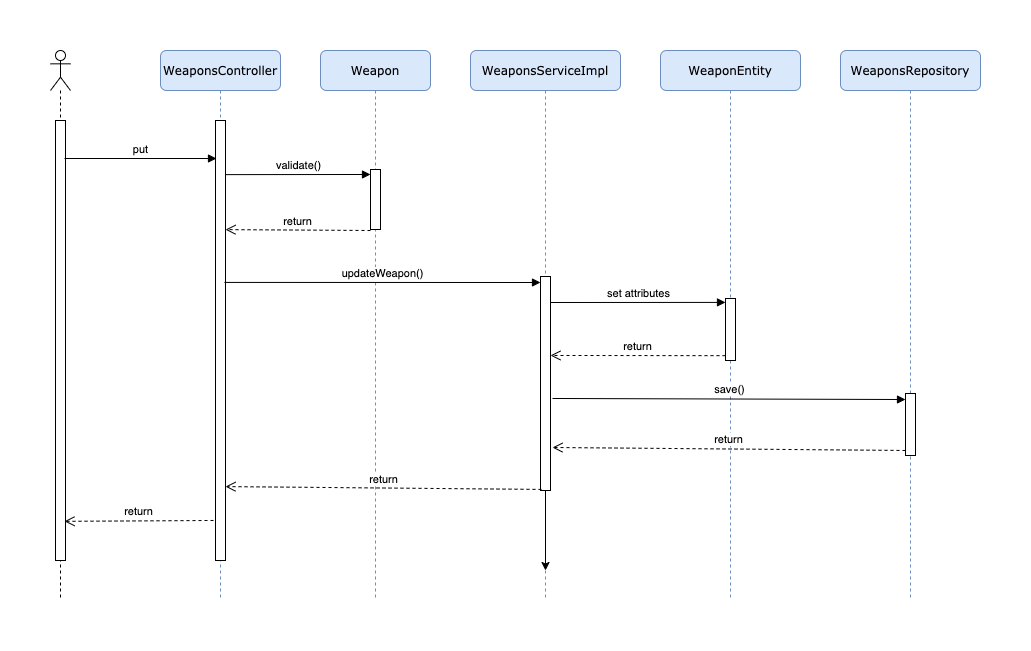

The diagram above was exported from draw.io. Its source (the exported page's mxGraphModel, read from the mxfile embedded in the PNG):
<mxGraphModel dx="1298" dy="731" grid="1" gridSize="10" guides="1" tooltips="1" connect="1" arrows="1" fold="1" page="1" pageScale="1" pageWidth="1100" pageHeight="850" background="#ffffff" math="0" shadow="0">
  <root>
    <mxCell id="0" />
    <mxCell id="1" parent="0" />
    <mxCell id="7baba1c4bc27f4b0-2" value="WeaponsServiceImpl" style="shape=umlLifeline;perimeter=lifelinePerimeter;whiteSpace=wrap;html=1;container=1;collapsible=0;recursiveResize=0;outlineConnect=0;rounded=1;shadow=0;comic=0;labelBackgroundColor=none;strokeWidth=1;fontFamily=Verdana;fontSize=12;align=center;fillColor=#dae8fc;strokeColor=#6c8ebf;" parent="1" vertex="1">
      <mxGeometry x="500" y="90" width="150" height="550" as="geometry" />
    </mxCell>
    <mxCell id="7baba1c4bc27f4b0-3" value="WeaponsRepository" style="shape=umlLifeline;perimeter=lifelinePerimeter;whiteSpace=wrap;html=1;container=1;collapsible=0;recursiveResize=0;outlineConnect=0;rounded=1;shadow=0;comic=0;labelBackgroundColor=none;strokeWidth=1;fontFamily=Verdana;fontSize=12;align=center;fillColor=#dae8fc;strokeColor=#6c8ebf;" parent="1" vertex="1">
      <mxGeometry x="870" y="90" width="140" height="550" as="geometry" />
    </mxCell>
    <mxCell id="5rRgPjy6jJg0etSH70lu-17" value="" style="html=1;points=[];perimeter=orthogonalPerimeter;" parent="7baba1c4bc27f4b0-3" vertex="1">
      <mxGeometry x="65" y="343" width="10" height="62" as="geometry" />
    </mxCell>
    <mxCell id="7baba1c4bc27f4b0-8" value="WeaponsController" style="shape=umlLifeline;perimeter=lifelinePerimeter;whiteSpace=wrap;html=1;container=1;collapsible=0;recursiveResize=0;outlineConnect=0;rounded=1;shadow=0;comic=0;labelBackgroundColor=none;strokeWidth=1;fontFamily=Verdana;fontSize=12;align=center;fillColor=#dae8fc;strokeColor=#6c8ebf;" parent="1" vertex="1">
      <mxGeometry x="190" y="90" width="120" height="550" as="geometry" />
    </mxCell>
    <mxCell id="5rRgPjy6jJg0etSH70lu-3" value="" style="html=1;points=[];perimeter=orthogonalPerimeter;" parent="7baba1c4bc27f4b0-8" vertex="1">
      <mxGeometry x="55" y="70" width="10" height="440" as="geometry" />
    </mxCell>
    <mxCell id="5rRgPjy6jJg0etSH70lu-1" value="" style="shape=umlLifeline;participant=umlActor;perimeter=lifelinePerimeter;whiteSpace=wrap;html=1;container=1;collapsible=0;recursiveResize=0;verticalAlign=top;spacingTop=36;labelBackgroundColor=#ffffff;outlineConnect=0;" parent="1" vertex="1">
      <mxGeometry x="80" y="90" width="20" height="550" as="geometry" />
    </mxCell>
    <mxCell id="5rRgPjy6jJg0etSH70lu-2" value="" style="html=1;points=[];perimeter=orthogonalPerimeter;" parent="5rRgPjy6jJg0etSH70lu-1" vertex="1">
      <mxGeometry x="5" y="70" width="10" height="440" as="geometry" />
    </mxCell>
    <mxCell id="5rRgPjy6jJg0etSH70lu-4" value="put" style="html=1;verticalAlign=bottom;endArrow=block;" parent="1" edge="1">
      <mxGeometry width="80" relative="1" as="geometry">
        <mxPoint x="94" y="198" as="sourcePoint" />
        <mxPoint x="246" y="198" as="targetPoint" />
      </mxGeometry>
    </mxCell>
    <mxCell id="5rRgPjy6jJg0etSH70lu-5" value="Weapon" style="shape=umlLifeline;perimeter=lifelinePerimeter;whiteSpace=wrap;html=1;container=1;collapsible=0;recursiveResize=0;outlineConnect=0;rounded=1;shadow=0;comic=0;labelBackgroundColor=none;strokeWidth=1;fontFamily=Verdana;fontSize=12;align=center;fillColor=#dae8fc;strokeColor=#6c8ebf;" parent="1" vertex="1">
      <mxGeometry x="350" y="90" width="110" height="550" as="geometry" />
    </mxCell>
    <mxCell id="5rRgPjy6jJg0etSH70lu-7" value="" style="html=1;points=[];perimeter=orthogonalPerimeter;" parent="5rRgPjy6jJg0etSH70lu-5" vertex="1">
      <mxGeometry x="50" y="119" width="10" height="60" as="geometry" />
    </mxCell>
    <mxCell id="5rRgPjy6jJg0etSH70lu-8" value="validate()" style="html=1;verticalAlign=bottom;endArrow=block;exitX=1;exitY=0.123;exitDx=0;exitDy=0;exitPerimeter=0;entryX=0;entryY=0.083;entryDx=0;entryDy=0;entryPerimeter=0;" parent="1" source="5rRgPjy6jJg0etSH70lu-3" target="5rRgPjy6jJg0etSH70lu-7" edge="1">
      <mxGeometry width="80" relative="1" as="geometry">
        <mxPoint x="420" y="370" as="sourcePoint" />
        <mxPoint x="500" y="370" as="targetPoint" />
      </mxGeometry>
    </mxCell>
    <mxCell id="5rRgPjy6jJg0etSH70lu-9" value="return" style="html=1;verticalAlign=bottom;endArrow=open;dashed=1;endSize=8;entryX=1;entryY=0.248;entryDx=0;entryDy=0;entryPerimeter=0;" parent="1" target="5rRgPjy6jJg0etSH70lu-3" edge="1">
      <mxGeometry relative="1" as="geometry">
        <mxPoint x="400" y="270" as="sourcePoint" />
        <mxPoint x="320" y="270" as="targetPoint" />
      </mxGeometry>
    </mxCell>
    <mxCell id="5rRgPjy6jJg0etSH70lu-28" value="" style="edgeStyle=orthogonalEdgeStyle;rounded=0;orthogonalLoop=1;jettySize=auto;html=1;" parent="1" source="5rRgPjy6jJg0etSH70lu-10" edge="1">
      <mxGeometry relative="1" as="geometry">
        <mxPoint x="575" y="610" as="targetPoint" />
      </mxGeometry>
    </mxCell>
    <mxCell id="5rRgPjy6jJg0etSH70lu-10" value="" style="html=1;points=[];perimeter=orthogonalPerimeter;" parent="1" vertex="1">
      <mxGeometry x="570" y="316" width="10" height="214" as="geometry" />
    </mxCell>
    <mxCell id="5rRgPjy6jJg0etSH70lu-11" value="updateWeapon()" style="html=1;verticalAlign=bottom;endArrow=block;exitX=0.9;exitY=0.368;exitDx=0;exitDy=0;exitPerimeter=0;" parent="1" source="5rRgPjy6jJg0etSH70lu-3" edge="1">
      <mxGeometry width="80" relative="1" as="geometry">
        <mxPoint x="260" y="322" as="sourcePoint" />
        <mxPoint x="570" y="322" as="targetPoint" />
      </mxGeometry>
    </mxCell>
    <mxCell id="5rRgPjy6jJg0etSH70lu-13" value="WeaponEntity" style="shape=umlLifeline;perimeter=lifelinePerimeter;whiteSpace=wrap;html=1;container=1;collapsible=0;recursiveResize=0;outlineConnect=0;rounded=1;shadow=0;comic=0;labelBackgroundColor=none;strokeWidth=1;fontFamily=Verdana;fontSize=12;align=center;fillColor=#dae8fc;strokeColor=#6c8ebf;" parent="1" vertex="1">
      <mxGeometry x="690" y="90" width="140" height="550" as="geometry" />
    </mxCell>
    <mxCell id="5rRgPjy6jJg0etSH70lu-14" value="" style="html=1;points=[];perimeter=orthogonalPerimeter;" parent="5rRgPjy6jJg0etSH70lu-13" vertex="1">
      <mxGeometry x="65" y="248" width="10" height="62" as="geometry" />
    </mxCell>
    <mxCell id="5rRgPjy6jJg0etSH70lu-15" value="set attributes" style="html=1;verticalAlign=bottom;endArrow=block;entryX=0;entryY=0.063;entryDx=0;entryDy=0;entryPerimeter=0;" parent="1" target="5rRgPjy6jJg0etSH70lu-14" edge="1">
      <mxGeometry width="80" relative="1" as="geometry">
        <mxPoint x="580" y="342" as="sourcePoint" />
        <mxPoint x="590" y="370" as="targetPoint" />
      </mxGeometry>
    </mxCell>
    <mxCell id="5rRgPjy6jJg0etSH70lu-16" value="return" style="html=1;verticalAlign=bottom;endArrow=open;dashed=1;endSize=8;exitX=0;exitY=0.922;exitDx=0;exitDy=0;exitPerimeter=0;entryX=1;entryY=0.369;entryDx=0;entryDy=0;entryPerimeter=0;" parent="1" source="5rRgPjy6jJg0etSH70lu-14" target="5rRgPjy6jJg0etSH70lu-10" edge="1">
      <mxGeometry relative="1" as="geometry">
        <mxPoint x="590" y="370" as="sourcePoint" />
        <mxPoint x="670" y="450" as="targetPoint" />
      </mxGeometry>
    </mxCell>
    <mxCell id="5rRgPjy6jJg0etSH70lu-18" value="return" style="html=1;verticalAlign=bottom;endArrow=open;dashed=1;endSize=8;entryX=1;entryY=0.832;entryDx=0;entryDy=0;entryPerimeter=0;exitX=0.1;exitY=0.995;exitDx=0;exitDy=0;exitPerimeter=0;" parent="1" source="5rRgPjy6jJg0etSH70lu-10" target="5rRgPjy6jJg0etSH70lu-3" edge="1">
      <mxGeometry relative="1" as="geometry">
        <mxPoint x="560" y="530" as="sourcePoint" />
        <mxPoint x="480" y="530" as="targetPoint" />
      </mxGeometry>
    </mxCell>
    <mxCell id="5rRgPjy6jJg0etSH70lu-19" value="return" style="html=1;verticalAlign=bottom;endArrow=open;dashed=1;endSize=8;entryX=1.2;entryY=0.799;entryDx=0;entryDy=0;entryPerimeter=0;exitX=0;exitY=0.919;exitDx=0;exitDy=0;exitPerimeter=0;" parent="1" source="5rRgPjy6jJg0etSH70lu-17" target="5rRgPjy6jJg0etSH70lu-10" edge="1">
      <mxGeometry relative="1" as="geometry">
        <mxPoint x="918" y="492.8500000000001" as="sourcePoint" />
        <mxPoint x="602" y="489.99999999999994" as="targetPoint" />
      </mxGeometry>
    </mxCell>
    <mxCell id="5rRgPjy6jJg0etSH70lu-20" value="save()" style="html=1;verticalAlign=bottom;endArrow=block;entryX=0;entryY=0.097;entryDx=0;entryDy=0;entryPerimeter=0;exitX=1.2;exitY=0.57;exitDx=0;exitDy=0;exitPerimeter=0;" parent="1" source="5rRgPjy6jJg0etSH70lu-10" target="5rRgPjy6jJg0etSH70lu-17" edge="1">
      <mxGeometry width="80" relative="1" as="geometry">
        <mxPoint x="720" y="440" as="sourcePoint" />
        <mxPoint x="800" y="440" as="targetPoint" />
      </mxGeometry>
    </mxCell>
    <mxCell id="5rRgPjy6jJg0etSH70lu-21" value="return" style="html=1;verticalAlign=bottom;endArrow=open;dashed=1;endSize=8;exitX=-0.2;exitY=0.909;exitDx=0;exitDy=0;exitPerimeter=0;entryX=0.9;entryY=0.911;entryDx=0;entryDy=0;entryPerimeter=0;" parent="1" source="5rRgPjy6jJg0etSH70lu-3" target="5rRgPjy6jJg0etSH70lu-2" edge="1">
      <mxGeometry relative="1" as="geometry">
        <mxPoint x="235" y="620.194" as="sourcePoint" />
        <mxPoint x="60" y="619.9959999999999" as="targetPoint" />
      </mxGeometry>
    </mxCell>
  </root>
</mxGraphModel>